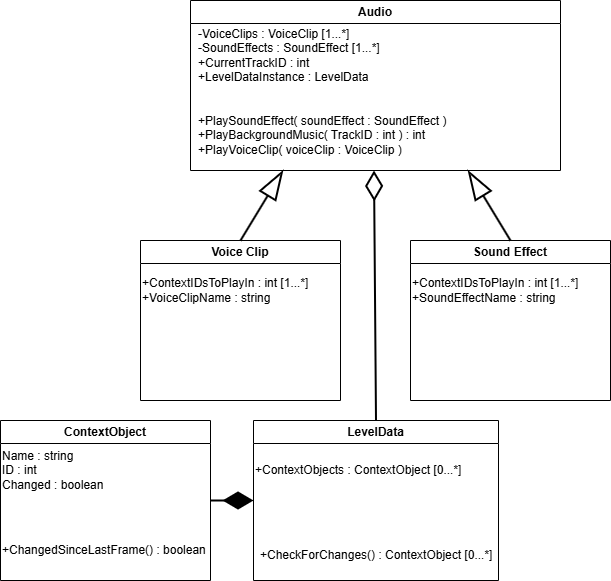

The diagram above was exported from draw.io. Its source (the exported page's mxGraphModel, read from the mxfile embedded in the PNG):
<mxGraphModel dx="1426" dy="747" grid="1" gridSize="10" guides="1" tooltips="1" connect="1" arrows="1" fold="1" page="1" pageScale="1" pageWidth="850" pageHeight="1100" math="0" shadow="0">
  <root>
    <mxCell id="0" />
    <mxCell id="1" parent="0" />
    <mxCell id="6-d--SNquaJeNEnjVIs1-1" value="Audio" style="swimlane;whiteSpace=wrap;html=1;fillColor=default;gradientColor=none;swimlaneFillColor=default;" vertex="1" parent="1">
      <mxGeometry x="240" y="220" width="370" height="170" as="geometry" />
    </mxCell>
    <mxCell id="6-d--SNquaJeNEnjVIs1-25" value="-VoiceClips : VoiceClip [1...*]&lt;div&gt;-SoundEffects : SoundEffect [1...*]&lt;/div&gt;&lt;div&gt;+CurrentTrackID : int&lt;/div&gt;&lt;div&gt;+LevelDataInstance : LevelData&lt;/div&gt;" style="text;html=1;align=left;verticalAlign=middle;whiteSpace=wrap;rounded=0;" vertex="1" parent="6-d--SNquaJeNEnjVIs1-1">
      <mxGeometry x="6" y="40" width="345" height="30" as="geometry" />
    </mxCell>
    <mxCell id="6-d--SNquaJeNEnjVIs1-26" value="+PlaySoundEffect( soundEffect : SoundEffect )&lt;div&gt;+PlayBackgroundMusic( TrackID : int ) : int&lt;/div&gt;&lt;div&gt;+PlayVoiceClip( voiceClip : VoiceClip )&lt;/div&gt;" style="text;html=1;align=left;verticalAlign=middle;whiteSpace=wrap;rounded=0;" vertex="1" parent="6-d--SNquaJeNEnjVIs1-1">
      <mxGeometry x="6" y="100" width="355" height="70" as="geometry" />
    </mxCell>
    <mxCell id="6-d--SNquaJeNEnjVIs1-6" value="Voice Clip" style="swimlane;whiteSpace=wrap;html=1;fillColor=default;gradientColor=none;swimlaneFillColor=default;" vertex="1" parent="1">
      <mxGeometry x="190" y="460" width="200" height="160" as="geometry" />
    </mxCell>
    <mxCell id="6-d--SNquaJeNEnjVIs1-27" value="&lt;div&gt;+ContextIDsToPlayIn : int [1...*]&lt;/div&gt;&lt;div&gt;+VoiceClipName : string&lt;/div&gt;" style="text;html=1;align=left;verticalAlign=middle;whiteSpace=wrap;rounded=0;" vertex="1" parent="6-d--SNquaJeNEnjVIs1-6">
      <mxGeometry y="30" width="200" height="40" as="geometry" />
    </mxCell>
    <mxCell id="6-d--SNquaJeNEnjVIs1-8" value="Sound Effect" style="swimlane;whiteSpace=wrap;html=1;fillColor=default;gradientColor=none;swimlaneFillColor=default;" vertex="1" parent="1">
      <mxGeometry x="460" y="460" width="200" height="160" as="geometry" />
    </mxCell>
    <mxCell id="6-d--SNquaJeNEnjVIs1-28" value="&lt;div&gt;+ContextIDsToPlayIn : int [1...*]&lt;/div&gt;&lt;div&gt;+SoundEffectName : string&lt;/div&gt;" style="text;html=1;align=left;verticalAlign=middle;whiteSpace=wrap;rounded=0;" vertex="1" parent="6-d--SNquaJeNEnjVIs1-8">
      <mxGeometry y="30" width="200" height="40" as="geometry" />
    </mxCell>
    <mxCell id="6-d--SNquaJeNEnjVIs1-9" value="" style="endArrow=blockThin;html=1;rounded=0;exitX=0.5;exitY=0;exitDx=0;exitDy=0;entryX=0.25;entryY=1;entryDx=0;entryDy=0;strokeWidth=2;endFill=0;endSize=25;" edge="1" parent="1" source="6-d--SNquaJeNEnjVIs1-6" target="6-d--SNquaJeNEnjVIs1-1">
      <mxGeometry width="50" height="50" relative="1" as="geometry">
        <mxPoint x="420" y="490" as="sourcePoint" />
        <mxPoint x="170" y="350" as="targetPoint" />
      </mxGeometry>
    </mxCell>
    <mxCell id="6-d--SNquaJeNEnjVIs1-10" value="" style="endArrow=blockThin;html=1;rounded=0;exitX=0.5;exitY=0;exitDx=0;exitDy=0;entryX=0.75;entryY=1;entryDx=0;entryDy=0;strokeWidth=2;endFill=0;endSize=25;targetPerimeterSpacing=0;startSize=6;" edge="1" parent="1" source="6-d--SNquaJeNEnjVIs1-8" target="6-d--SNquaJeNEnjVIs1-1">
      <mxGeometry width="50" height="50" relative="1" as="geometry">
        <mxPoint x="679.5" y="595" as="sourcePoint" />
        <mxPoint x="680" y="350" as="targetPoint" />
      </mxGeometry>
    </mxCell>
    <mxCell id="6-d--SNquaJeNEnjVIs1-29" value="LevelData" style="swimlane;whiteSpace=wrap;html=1;fillColor=default;gradientColor=none;swimlaneFillColor=default;" vertex="1" parent="1">
      <mxGeometry x="303" y="640" width="245" height="160" as="geometry" />
    </mxCell>
    <mxCell id="6-d--SNquaJeNEnjVIs1-30" value="+ContextObjects : ContextObject [0...*]" style="text;html=1;align=left;verticalAlign=middle;whiteSpace=wrap;rounded=0;" vertex="1" parent="6-d--SNquaJeNEnjVIs1-29">
      <mxGeometry y="30" width="240" height="40" as="geometry" />
    </mxCell>
    <mxCell id="6-d--SNquaJeNEnjVIs1-32" value="+CheckForChanges() : ContextObject [0...*]" style="text;html=1;align=left;verticalAlign=middle;whiteSpace=wrap;rounded=0;" vertex="1" parent="6-d--SNquaJeNEnjVIs1-29">
      <mxGeometry x="5" y="120" width="235" height="30" as="geometry" />
    </mxCell>
    <mxCell id="6-d--SNquaJeNEnjVIs1-31" value="" style="endArrow=diamondThin;html=1;rounded=0;exitX=0.5;exitY=0;exitDx=0;exitDy=0;entryX=0.5;entryY=1;entryDx=0;entryDy=0;strokeWidth=2;endFill=0;endSize=25;" edge="1" parent="1" source="6-d--SNquaJeNEnjVIs1-29" target="6-d--SNquaJeNEnjVIs1-26">
      <mxGeometry width="50" height="50" relative="1" as="geometry">
        <mxPoint x="404" y="510" as="sourcePoint" />
        <mxPoint x="447" y="440" as="targetPoint" />
      </mxGeometry>
    </mxCell>
    <mxCell id="6-d--SNquaJeNEnjVIs1-33" value="ContextObject" style="swimlane;whiteSpace=wrap;html=1;fillColor=default;gradientColor=none;swimlaneFillColor=default;" vertex="1" parent="1">
      <mxGeometry x="50" y="640" width="210" height="160" as="geometry" />
    </mxCell>
    <mxCell id="6-d--SNquaJeNEnjVIs1-34" value="Name : string&lt;div&gt;ID : int&lt;/div&gt;&lt;div&gt;Changed : boolean&lt;/div&gt;" style="text;html=1;align=left;verticalAlign=middle;whiteSpace=wrap;rounded=0;" vertex="1" parent="6-d--SNquaJeNEnjVIs1-33">
      <mxGeometry y="30" width="200" height="40" as="geometry" />
    </mxCell>
    <mxCell id="6-d--SNquaJeNEnjVIs1-36" value="&lt;div&gt;+ChangedSinceLastFrame() : boolean&lt;/div&gt;" style="text;html=1;align=left;verticalAlign=middle;whiteSpace=wrap;rounded=0;" vertex="1" parent="6-d--SNquaJeNEnjVIs1-33">
      <mxGeometry y="110" width="210" height="40" as="geometry" />
    </mxCell>
    <mxCell id="6-d--SNquaJeNEnjVIs1-35" value="" style="endArrow=diamondThin;html=1;rounded=0;exitX=1;exitY=0.5;exitDx=0;exitDy=0;entryX=0;entryY=0.5;entryDx=0;entryDy=0;strokeWidth=2;endFill=1;endSize=25;" edge="1" parent="1" source="6-d--SNquaJeNEnjVIs1-33" target="6-d--SNquaJeNEnjVIs1-29">
      <mxGeometry width="50" height="50" relative="1" as="geometry">
        <mxPoint x="282" y="890" as="sourcePoint" />
        <mxPoint x="280" y="640" as="targetPoint" />
      </mxGeometry>
    </mxCell>
  </root>
</mxGraphModel>